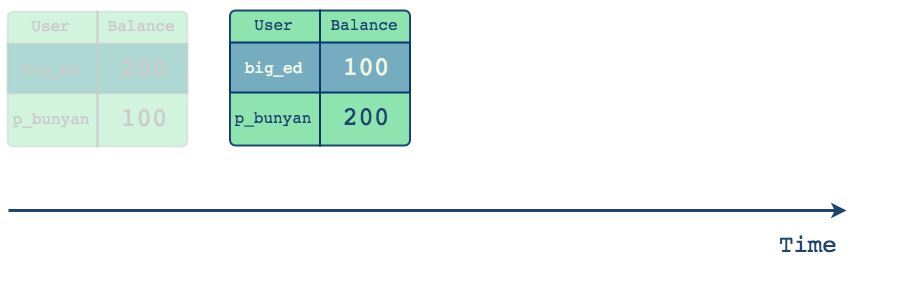

The diagram above was exported from draw.io. Its source (the exported page's mxGraphModel, read from the mxfile embedded in the PNG):
<mxGraphModel dx="786" dy="508" grid="1" gridSize="10" guides="1" tooltips="1" connect="1" arrows="1" fold="1" page="1" pageScale="1" pageWidth="1000" pageHeight="550" math="0" shadow="0">
  <root>
    <mxCell id="0" />
    <mxCell id="1" parent="0" />
    <mxCell id="2" value="" style="endArrow=classic;html=1;strokeWidth=3;strokeColor=#1E4470;" parent="1" edge="1">
      <mxGeometry width="50" height="50" relative="1" as="geometry">
        <mxPoint x="81" y="450" as="sourcePoint" />
        <mxPoint x="919" y="450" as="targetPoint" />
      </mxGeometry>
    </mxCell>
    <mxCell id="3" value="&lt;pre style=&quot;font-size: 24px&quot;&gt;&lt;font style=&quot;font-size: 24px&quot; color=&quot;#1E4470&quot;&gt;Time&lt;/font&gt;&lt;/pre&gt;" style="text;html=1;fontColor=#1E4470;" parent="1" vertex="1">
      <mxGeometry x="850" y="440" width="140" height="30" as="geometry" />
    </mxCell>
    <mxCell id="4" value="" style="group;fillColor=none;strokeColor=none;" parent="1" vertex="1" connectable="0">
      <mxGeometry x="302.5" y="249" width="180" height="137" as="geometry" />
    </mxCell>
    <mxCell id="5" value="" style="rounded=1;whiteSpace=wrap;html=1;arcSize=4;fillColor=#8EE4AF;strokeColor=#1E4470;strokeWidth=2;" parent="4" vertex="1">
      <mxGeometry y="1" width="180" height="135" as="geometry" />
    </mxCell>
    <mxCell id="6" value="&lt;pre style=&quot;font-size: 16px&quot;&gt;&lt;font color=&quot;#1E4470&quot;&gt;User&lt;/font&gt;&lt;/pre&gt;" style="text;html=1;strokeColor=none;fillColor=none;align=center;verticalAlign=middle;whiteSpace=wrap;rounded=0;fontSize=16;" parent="4" vertex="1">
      <mxGeometry x="23" y="5" width="40" height="20" as="geometry" />
    </mxCell>
    <mxCell id="7" value="&lt;pre&gt;&lt;font color=&quot;#1E4470&quot;&gt;Balance&lt;/font&gt;&lt;/pre&gt;" style="text;html=1;strokeColor=none;fillColor=none;align=center;verticalAlign=middle;whiteSpace=wrap;rounded=0;fontSize=16;" parent="4" vertex="1">
      <mxGeometry x="114" y="5" width="40" height="20" as="geometry" />
    </mxCell>
    <mxCell id="8" value="&lt;pre&gt;&lt;font color=&quot;#1E4470&quot;&gt;p_bunyan&lt;/font&gt;&lt;/pre&gt;" style="text;html=1;strokeColor=none;fillColor=none;align=center;verticalAlign=middle;whiteSpace=wrap;rounded=0;fontSize=16;" parent="4" vertex="1">
      <mxGeometry x="23" y="98" width="40" height="20" as="geometry" />
    </mxCell>
    <mxCell id="9" value="" style="rounded=0;whiteSpace=wrap;html=1;strokeColor=#05386B;strokeWidth=2;fillColor=#75acc0;fontSize=16;" parent="4" vertex="1">
      <mxGeometry y="33" width="180" height="50" as="geometry" />
    </mxCell>
    <mxCell id="10" value="" style="endArrow=none;html=1;strokeWidth=2;strokeColor=#05386B;" parent="4" edge="1">
      <mxGeometry width="50" height="50" relative="1" as="geometry">
        <mxPoint x="90" y="137" as="sourcePoint" />
        <mxPoint x="90" as="targetPoint" />
      </mxGeometry>
    </mxCell>
    <mxCell id="11" value="&lt;pre&gt;&lt;font color=&quot;#EDF5E1&quot;&gt;big_ed&lt;/font&gt;&lt;/pre&gt;" style="text;html=1;strokeColor=none;fillColor=none;align=center;verticalAlign=middle;whiteSpace=wrap;rounded=0;fontSize=16;" parent="4" vertex="1">
      <mxGeometry x="23" y="48" width="40" height="20" as="geometry" />
    </mxCell>
    <mxCell id="12" value="&lt;pre style=&quot;font-size: 26px&quot;&gt;&lt;font style=&quot;font-size: 26px&quot; color=&quot;#EDF5E1&quot;&gt;100&lt;/font&gt;&lt;/pre&gt;" style="text;html=1;strokeColor=none;fillColor=none;align=center;verticalAlign=middle;whiteSpace=wrap;rounded=0;fontSize=16;" parent="4" vertex="1">
      <mxGeometry x="116" y="48" width="40" height="20" as="geometry" />
    </mxCell>
    <mxCell id="13" value="&lt;pre&gt;&lt;font style=&quot;font-size: 26px&quot; color=&quot;#1E4470&quot;&gt;200&lt;/font&gt;&lt;/pre&gt;" style="text;html=1;strokeColor=none;fillColor=none;align=center;verticalAlign=middle;whiteSpace=wrap;rounded=0;fontSize=16;" parent="4" vertex="1">
      <mxGeometry x="116" y="98" width="40" height="20" as="geometry" />
    </mxCell>
    <mxCell id="14" value="" style="rounded=1;whiteSpace=wrap;html=1;arcSize=4;fillColor=#8EE4AF;strokeColor=#CCCCCC;strokeWidth=2;opacity=40;" parent="1" vertex="1">
      <mxGeometry x="80" y="251" width="180" height="135" as="geometry" />
    </mxCell>
    <mxCell id="15" value="&lt;pre style=&quot;font-size: 16px&quot;&gt;&lt;font color=&quot;#CCCCCC&quot;&gt;User&lt;/font&gt;&lt;/pre&gt;" style="text;html=1;strokeColor=none;fillColor=none;align=center;verticalAlign=middle;whiteSpace=wrap;rounded=0;fontSize=16;" parent="1" vertex="1">
      <mxGeometry x="103" y="255" width="40" height="20" as="geometry" />
    </mxCell>
    <mxCell id="16" value="&lt;pre&gt;&lt;font color=&quot;#CCCCCC&quot;&gt;Balance&lt;/font&gt;&lt;/pre&gt;" style="text;html=1;strokeColor=none;fillColor=none;align=center;verticalAlign=middle;whiteSpace=wrap;rounded=0;fontSize=16;" parent="1" vertex="1">
      <mxGeometry x="193" y="255" width="40" height="20" as="geometry" />
    </mxCell>
    <mxCell id="17" value="&lt;pre&gt;&lt;font color=&quot;#CCCCCC&quot;&gt;p_bunyan&lt;/font&gt;&lt;/pre&gt;" style="text;html=1;strokeColor=none;fillColor=none;align=center;verticalAlign=middle;whiteSpace=wrap;rounded=0;fontSize=16;" parent="1" vertex="1">
      <mxGeometry x="103" y="348" width="40" height="20" as="geometry" />
    </mxCell>
    <mxCell id="18" value="" style="rounded=0;whiteSpace=wrap;html=1;strokeColor=#CCCCCC;strokeWidth=2;fillColor=#75acc0;fontSize=16;opacity=40;" parent="1" vertex="1">
      <mxGeometry x="80" y="283" width="180" height="50" as="geometry" />
    </mxCell>
    <mxCell id="19" value="" style="endArrow=none;html=1;strokeWidth=2;strokeColor=#CCCCCC;" parent="1" edge="1">
      <mxGeometry width="50" height="50" relative="1" as="geometry">
        <mxPoint x="170" y="387" as="sourcePoint" />
        <mxPoint x="170" y="250" as="targetPoint" />
      </mxGeometry>
    </mxCell>
    <mxCell id="20" value="&lt;pre&gt;&lt;font color=&quot;#CCCCCC&quot;&gt;big_ed&lt;/font&gt;&lt;/pre&gt;" style="text;html=1;strokeColor=none;fillColor=none;align=center;verticalAlign=middle;whiteSpace=wrap;rounded=0;fontSize=16;" parent="1" vertex="1">
      <mxGeometry x="103" y="298" width="40" height="20" as="geometry" />
    </mxCell>
    <mxCell id="21" value="&lt;pre style=&quot;font-size: 26px&quot;&gt;&lt;font style=&quot;font-size: 26px&quot; color=&quot;#CCCCCC&quot;&gt;200&lt;/font&gt;&lt;/pre&gt;" style="text;html=1;strokeColor=none;fillColor=none;align=center;verticalAlign=middle;whiteSpace=wrap;rounded=0;fontSize=16;" parent="1" vertex="1">
      <mxGeometry x="196" y="298" width="40" height="20" as="geometry" />
    </mxCell>
    <mxCell id="22" value="&lt;pre&gt;&lt;font style=&quot;font-size: 26px&quot; color=&quot;#CCCCCC&quot;&gt;100&lt;/font&gt;&lt;/pre&gt;" style="text;html=1;strokeColor=none;fillColor=none;align=center;verticalAlign=middle;whiteSpace=wrap;rounded=0;fontSize=16;" parent="1" vertex="1">
      <mxGeometry x="196" y="348" width="40" height="20" as="geometry" />
    </mxCell>
  </root>
</mxGraphModel>